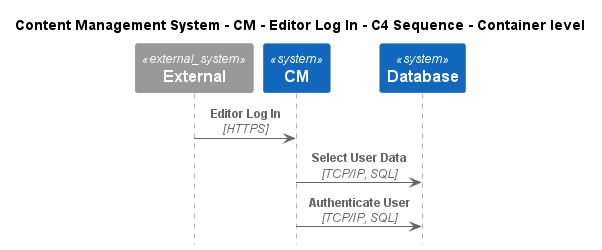

The diagram above was rendered by PlantUML. Its source (embedded in the PNG):
@startuml
!include ..\..\..\..\..\.c4s\C4_Sequence.puml

title Content Management System - CM - Editor Log In - C4 Sequence - Container level

System_Ext(C4InterFlow.SoftwareSystems.ExternalSystem, "External", "")
System(ContentManagementSystem.SoftwareSystems.CM, "CM", "Content Management System is used to manage the process of creating, organizing, editing, and publishing digital content.")
System(ContentManagementSystem.SoftwareSystems.Database, "Database", "Stores user registration information, data, access logs, etc.")

Rel(C4InterFlow.SoftwareSystems.ExternalSystem, ContentManagementSystem.SoftwareSystems.CM, "Editor Log In", "HTTPS")
Rel(ContentManagementSystem.SoftwareSystems.CM, ContentManagementSystem.SoftwareSystems.Database, "Select User Data", "TCP/IP, SQL")
Rel(ContentManagementSystem.SoftwareSystems.CM, ContentManagementSystem.SoftwareSystems.Database, "Authenticate User", "TCP/IP, SQL")


@enduml